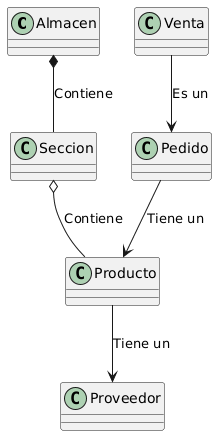

The diagram above was rendered by PlantUML. Its source (embedded in the PNG):
@startuml
class Almacen
class Seccion
class Producto
class Pedido
class Proveedor
class Venta

Almacen *-- Seccion : Contiene
Seccion o-- Producto : Contiene
Producto --> Proveedor : Tiene un
Pedido --> Producto : Tiene un
Venta --> Pedido : Es un
@enduml